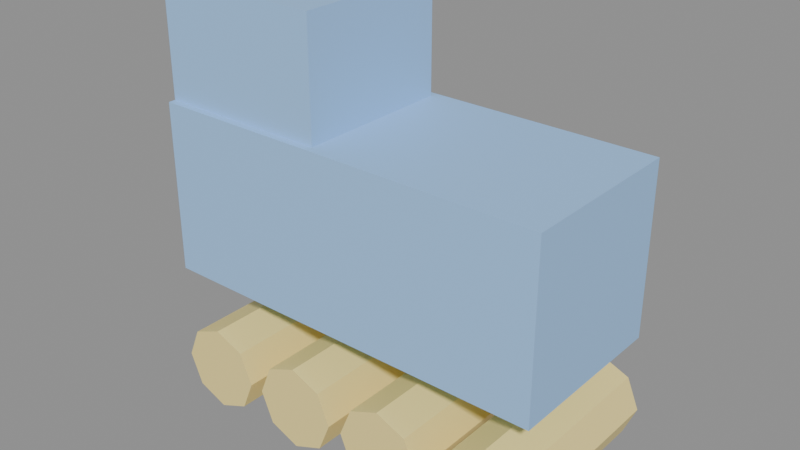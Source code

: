 # Source: KID_PATINS_v01.blend  (saved by Blender 4.2.66; exported with 4.5.12 LTS)
import bpy
from mathutils import Matrix  # noqa: F401  (used for matrix-valued properties, if any)

bpy.ops.wm.read_factory_settings(use_empty=True)
scene = bpy.context.scene
scene.name = 'Scene'

# ---- materials (node trees are filled in below, after node groups)
mat_polyroom_pbr = bpy.data.materials.new('Polyroom_PBR')

# ---- material node trees
mat_polyroom_pbr.use_nodes = True; mat_polyroom_pbr.node_tree.nodes.clear()
_N = mat_polyroom_pbr.node_tree.nodes; _L = mat_polyroom_pbr.node_tree.links
n0 = _N.new('ShaderNodeOutputMaterial'); n0.name = 'Material Output'; n0.location = (300, 0)
n1 = _N.new('ShaderNodeBsdfPrincipled'); n1.name = 'Principled BSDF'; n1.location = (0, 0)
n2 = _N.new('ShaderNodeVertexColor'); n2.name = 'Color Attribute'; n2.location = (-300, 0)
n2.layer_name = 'Color'
_L.new(n2.outputs[0], n1.inputs[0])
_L.new(n1.outputs[0], n0.inputs[0])
n0.is_active_output = True

# ---- meshes
me_kid_patins_v01 = bpy.data.meshes.new('KID_PATINS_v01')
me_kid_patins_v01.from_pydata([(-0.14, -0.06, 0.09), (-0.14, -0.06, 0.21), (-0.14, 0.06, 0.09), (-0.14, 0.06, 0.21), (0.14, -0.06, 0.09), (0.14, -0.06, 0.21), (0.14, 0.06, 0.09), (0.14, 0.06, 0.21), (-0.14, -0.055, 0.17), (-0.14, -0.055, 0.29), (-0.14, 0.055, 0.17), (-0.14, 0.055, 0.29), (-0.02, -0.055, 0.17), (-0.02, -0.055, 0.29), (-0.02, 0.055, 0.17), (-0.02, 0.055, 0.29), (-0.1, 0.07, 0.06), (-0.1, -0.07, 0.06), (-0.07879, 0.07, 0.05121), (-0.07879, -0.07, 0.05121), (-0.07, 0.07, 0.03), (-0.07, -0.07, 0.03), (-0.07879, 0.07, 0.008787), (-0.07879, -0.07, 0.008787), (-0.1, 0.07, 2.682e-07), (-0.1, -0.07, -2.533e-07), (-0.1212, 0.07, 0.008787), (-0.1212, -0.07, 0.008787), (-0.13, 0.07, 0.03), (-0.13, -0.07, 0.03), (-0.1212, 0.07, 0.05121), (-0.1212, -0.07, 0.05121), (-0.03, 0.07, 0.06), (-0.03, -0.07, 0.06), (-0.008787, 0.07, 0.05121), (-0.008787, -0.07, 0.05121), (0.0, 0.07, 0.03), (0.0, -0.07, 0.03), (-0.008787, 0.07, 0.008787), (-0.008787, -0.07, 0.008787), (-0.03, 0.07, 2.682e-07), (-0.03, -0.07, -2.533e-07), (-0.05121, 0.07, 0.008787), (-0.05121, -0.07, 0.008787), (-0.06, 0.07, 0.03), (-0.06, -0.07, 0.03), (-0.05121, 0.07, 0.05121), (-0.05121, -0.07, 0.05121), (0.04, 0.07, 0.06), (0.04, -0.07, 0.06), (0.06121, 0.07, 0.05121), (0.06121, -0.07, 0.05121), (0.07, 0.07, 0.03), (0.07, -0.07, 0.03), (0.06121, 0.07, 0.008787), (0.06121, -0.07, 0.008787), (0.04, 0.07, 2.682e-07), (0.04, -0.07, -2.533e-07), (0.01879, 0.07, 0.008787), (0.01879, -0.07, 0.008787), (0.01, 0.07, 0.03), (0.01, -0.07, 0.03), (0.01879, 0.07, 0.05121), (0.01879, -0.07, 0.05121), (0.11, 0.07, 0.06), (0.11, -0.07, 0.06), (0.1312, 0.07, 0.05121), (0.1312, -0.07, 0.05121), (0.14, 0.07, 0.03), (0.14, -0.07, 0.03), (0.1312, 0.07, 0.008787), (0.1312, -0.07, 0.008787), (0.11, 0.07, 2.682e-07), (0.11, -0.07, -2.533e-07), (0.08879, 0.07, 0.008787), (0.08879, -0.07, 0.008787), (0.08, 0.07, 0.03), (0.08, -0.07, 0.03), (0.08879, 0.07, 0.05121), (0.08879, -0.07, 0.05121)], [], [(0, 1, 3, 2), (2, 3, 7, 6), (6, 7, 5, 4), (4, 5, 1, 0), (2, 6, 4, 0), (7, 3, 1, 5), (8, 9, 11, 10), (10, 11, 15, 14), (14, 15, 13, 12), (12, 13, 9, 8), (10, 14, 12, 8), (15, 11, 9, 13), (16, 17, 19, 18), (18, 19, 21, 20), (20, 21, 23, 22), (22, 23, 25, 24), (24, 25, 27, 26), (26, 27, 29, 28), (19, 17, 31, 29, 27, 25, 23, 21), (28, 29, 31, 30), (30, 31, 17, 16), (16, 18, 20, 22, 24, 26, 28, 30), (32, 33, 35, 34), (34, 35, 37, 36), (36, 37, 39, 38), (38, 39, 41, 40), (40, 41, 43, 42), (42, 43, 45, 44), (35, 33, 47, 45, 43, 41, 39, 37), (44, 45, 47, 46), (46, 47, 33, 32), (32, 34, 36, 38, 40, 42, 44, 46), (48, 49, 51, 50), (50, 51, 53, 52), (52, 53, 55, 54), (54, 55, 57, 56), (56, 57, 59, 58), (58, 59, 61, 60), (51, 49, 63, 61, 59, 57, 55, 53), (60, 61, 63, 62), (62, 63, 49, 48), (48, 50, 52, 54, 56, 58, 60, 62), (64, 65, 67, 66), (66, 67, 69, 68), (68, 69, 71, 70), (70, 71, 73, 72), (72, 73, 75, 74), (74, 75, 77, 76), (67, 65, 79, 77, 75, 73, 71, 69), (76, 77, 79, 78), (78, 79, 65, 64), (64, 66, 68, 70, 72, 74, 76, 78)])
_uv = me_kid_patins_v01.uv_layers.new(name='UVMap')
_uv.uv.foreach_set('vector', [0.1765, 0.5852, 0.009332, 0.5852, 0.009332, 0.418, 0.1765, 0.418, 0.1765, 0.3994, 0.009332, 0.3994, 0.009332, 0.009332, 0.1765, 0.009332, 0.3623, 0.5852, 0.1952, 0.5852, 0.1952, 0.418, 0.3623, 0.418, 0.3623, 0.3994, 0.1952, 0.3994, 0.1952, 0.009332, 0.3623, 0.009332, 0.5482, 0.009332, 0.5482, 0.3994, 0.381, 0.3994, 0.381, 0.009332, 0.734, 0.009332, 0.734, 0.3994, 0.5668, 0.3994, 0.5668, 0.009332, 0.525, 0.771, 0.525, 0.6039, 0.6783, 0.6039, 0.6783, 0.771, 0.734, 0.5852, 0.5668, 0.5852, 0.5668, 0.418, 0.734, 0.418, 0.009332, 0.771, 0.009332, 0.6039, 0.1626, 0.6039, 0.1626, 0.771, 0.381, 0.5852, 0.381, 0.418, 0.5482, 0.418, 0.5482, 0.5852, 0.3345, 0.6039, 0.3345, 0.771, 0.1812, 0.771, 0.1812, 0.6039, 0.5064, 0.6039, 0.5064, 0.771, 0.3531, 0.771, 0.3531, 0.6039, 0.7265, 0.7989, 0.7265, 0.6039, 0.756, 0.6039, 0.756, 0.7989, 0.9673, 0.223, 0.9673, 0.418, 0.9377, 0.418, 0.9377, 0.223, 0.9377, 0.223, 0.9377, 0.418, 0.9082, 0.418, 0.9082, 0.223, 0.7526, 0.2044, 0.7526, 0.009332, 0.7822, 0.009332, 0.7822, 0.2044, 0.7822, 0.2044, 0.7822, 0.009332, 0.8117, 0.009332, 0.8117, 0.2044, 0.4122, 0.7897, 0.4122, 0.9847, 0.3827, 0.9847, 0.3827, 0.7897, 0.7753, 0.508, 0.8072, 0.508, 0.8299, 0.5306, 0.8299, 0.5626, 0.8072, 0.5852, 0.7753, 0.5852, 0.7526, 0.5626, 0.7526, 0.5306, 0.3827, 0.7897, 0.3827, 0.9847, 0.3531, 0.9847, 0.3531, 0.7897, 0.6969, 0.7989, 0.6969, 0.6039, 0.7265, 0.6039, 0.7265, 0.7989, 0.9478, 0.8402, 0.9478, 0.8722, 0.9252, 0.8948, 0.8932, 0.8948, 0.8706, 0.8722, 0.8706, 0.8402, 0.8932, 0.8176, 0.9252, 0.8176, 0.7822, 0.418, 0.7822, 0.223, 0.8117, 0.223, 0.8117, 0.418, 0.06843, 0.7897, 0.06843, 0.9847, 0.03888, 0.9847, 0.03888, 0.7897, 0.03888, 0.7897, 0.03888, 0.9847, 0.009332, 0.9847, 0.009332, 0.7897, 0.7747, 0.7989, 0.7747, 0.6039, 0.8042, 0.6039, 0.8042, 0.7989, 0.8042, 0.7989, 0.8042, 0.6039, 0.8338, 0.6039, 0.8338, 0.7989, 0.49, 0.7897, 0.49, 0.9847, 0.4604, 0.9847, 0.4604, 0.7897, 0.6788, 0.8402, 0.7014, 0.8176, 0.7334, 0.8176, 0.756, 0.8402, 0.756, 0.8722, 0.7334, 0.8948, 0.7014, 0.8948, 0.6788, 0.8722, 0.4604, 0.7897, 0.4604, 0.9847, 0.4309, 0.9847, 0.4309, 0.7897, 0.7526, 0.418, 0.7526, 0.223, 0.7822, 0.223, 0.7822, 0.418, 0.7014, 0.9134, 0.7334, 0.9134, 0.756, 0.9361, 0.756, 0.9681, 0.7334, 0.9907, 0.7014, 0.9907, 0.6788, 0.9681, 0.6788, 0.9361, 0.86, 0.2044, 0.86, 0.009332, 0.8895, 0.009332, 0.8895, 0.2044, 0.2403, 0.7897, 0.2403, 0.9847, 0.2108, 0.9847, 0.2108, 0.7897, 0.2108, 0.7897, 0.2108, 0.9847, 0.1812, 0.9847, 0.1812, 0.7897, 0.8304, 0.418, 0.8304, 0.223, 0.86, 0.223, 0.86, 0.418, 0.86, 0.418, 0.86, 0.223, 0.8895, 0.223, 0.8895, 0.418, 0.5841, 0.7897, 0.5841, 0.9847, 0.5546, 0.9847, 0.5546, 0.7897, 0.7973, 0.9134, 0.8293, 0.9134, 0.8519, 0.9361, 0.8519, 0.9681, 0.8293, 0.9907, 0.7973, 0.9907, 0.7747, 0.9681, 0.7747, 0.9361, 0.5546, 0.7897, 0.5546, 0.9847, 0.525, 0.9847, 0.525, 0.7897, 0.8304, 0.2044, 0.8304, 0.009332, 0.86, 0.009332, 0.86, 0.2044, 0.9252, 0.9134, 0.9478, 0.9361, 0.9478, 0.9681, 0.9252, 0.9907, 0.8932, 0.9907, 0.8706, 0.9681, 0.8706, 0.9361, 0.8932, 0.9134, 0.882, 0.7989, 0.882, 0.6039, 0.9116, 0.6039, 0.9116, 0.7989, 0.1626, 0.7897, 0.1626, 0.9847, 0.133, 0.9847, 0.133, 0.7897, 0.133, 0.7897, 0.133, 0.9847, 0.1035, 0.9847, 0.1035, 0.7897, 0.9082, 0.2044, 0.9082, 0.009332, 0.9377, 0.009332, 0.9377, 0.2044, 0.9377, 0.2044, 0.9377, 0.009332, 0.9673, 0.009332, 0.9673, 0.2044, 0.3181, 0.7897, 0.3181, 0.9847, 0.2885, 0.9847, 0.2885, 0.7897, 0.7747, 0.8722, 0.7747, 0.8402, 0.7973, 0.8176, 0.8293, 0.8176, 0.8519, 0.8402, 0.8519, 0.8722, 0.8293, 0.8948, 0.7973, 0.8948, 0.2885, 0.7897, 0.2885, 0.9847, 0.259, 0.9847, 0.259, 0.7897, 0.8525, 0.7989, 0.8525, 0.6039, 0.882, 0.6039, 0.882, 0.7989, 0.8485, 0.5306, 0.8711, 0.508, 0.9031, 0.508, 0.9257, 0.5306, 0.9257, 0.5626, 0.9031, 0.5852, 0.8711, 0.5852, 0.8485, 0.5626])
_ca = me_kid_patins_v01.color_attributes.new('Color', 'FLOAT_COLOR', 'POINT')
_ca.data.foreach_set('color', [0.35, 0.6, 0.95, 1.0, 0.35, 0.6, 0.95, 1.0, 0.35, 0.6, 0.95, 1.0, 0.35, 0.6, 0.95, 1.0, 0.35, 0.6, 0.95, 1.0, 0.35, 0.6, 0.95, 1.0, 0.35, 0.6, 0.95, 1.0, 0.35, 0.6, 0.95, 1.0, 0.35, 0.6, 0.95, 1.0, 0.35, 0.6, 0.95, 1.0, 0.35, 0.6, 0.95, 1.0, 0.35, 0.6, 0.95, 1.0, 0.35, 0.6, 0.95, 1.0, 0.35, 0.6, 0.95, 1.0, 0.35, 0.6, 0.95, 1.0, 0.35, 0.6, 0.95, 1.0, 0.98, 0.8, 0.3, 1.0, 0.98, 0.8, 0.3, 1.0, 0.98, 0.8, 0.3, 1.0, 0.98, 0.8, 0.3, 1.0, 0.98, 0.8, 0.3, 1.0, 0.98, 0.8, 0.3, 1.0, 0.98, 0.8, 0.3, 1.0, 0.98, 0.8, 0.3, 1.0, 0.98, 0.8, 0.3, 1.0, 0.98, 0.8, 0.3, 1.0, 0.98, 0.8, 0.3, 1.0, 0.98, 0.8, 0.3, 1.0, 0.98, 0.8, 0.3, 1.0, 0.98, 0.8, 0.3, 1.0, 0.98, 0.8, 0.3, 1.0, 0.98, 0.8, 0.3, 1.0, 0.98, 0.8, 0.3, 1.0, 0.98, 0.8, 0.3, 1.0, 0.98, 0.8, 0.3, 1.0, 0.98, 0.8, 0.3, 1.0, 0.98, 0.8, 0.3, 1.0, 0.98, 0.8, 0.3, 1.0, 0.98, 0.8, 0.3, 1.0, 0.98, 0.8, 0.3, 1.0, 0.98, 0.8, 0.3, 1.0, 0.98, 0.8, 0.3, 1.0, 0.98, 0.8, 0.3, 1.0, 0.98, 0.8, 0.3, 1.0, 0.98, 0.8, 0.3, 1.0, 0.98, 0.8, 0.3, 1.0, 0.98, 0.8, 0.3, 1.0, 0.98, 0.8, 0.3, 1.0, 0.98, 0.8, 0.3, 1.0, 0.98, 0.8, 0.3, 1.0, 0.98, 0.8, 0.3, 1.0, 0.98, 0.8, 0.3, 1.0, 0.98, 0.8, 0.3, 1.0, 0.98, 0.8, 0.3, 1.0, 0.98, 0.8, 0.3, 1.0, 0.98, 0.8, 0.3, 1.0, 0.98, 0.8, 0.3, 1.0, 0.98, 0.8, 0.3, 1.0, 0.98, 0.8, 0.3, 1.0, 0.98, 0.8, 0.3, 1.0, 0.98, 0.8, 0.3, 1.0, 0.98, 0.8, 0.3, 1.0, 0.98, 0.8, 0.3, 1.0, 0.98, 0.8, 0.3, 1.0, 0.98, 0.8, 0.3, 1.0, 0.98, 0.8, 0.3, 1.0, 0.98, 0.8, 0.3, 1.0, 0.98, 0.8, 0.3, 1.0, 0.98, 0.8, 0.3, 1.0, 0.98, 0.8, 0.3, 1.0, 0.98, 0.8, 0.3, 1.0, 0.98, 0.8, 0.3, 1.0, 0.98, 0.8, 0.3, 1.0, 0.98, 0.8, 0.3, 1.0, 0.98, 0.8, 0.3, 1.0, 0.98, 0.8, 0.3, 1.0, 0.98, 0.8, 0.3, 1.0, 0.98, 0.8, 0.3, 1.0, 0.98, 0.8, 0.3, 1.0, 0.98, 0.8, 0.3, 1.0])
me_kid_patins_v01.materials.append(mat_polyroom_pbr)
me_kid_patins_v01.update()

# ---- objects
ob_kid_patins_v01 = bpy.data.objects.new('KID_PATINS_v01', me_kid_patins_v01)

# ---- transforms, parenting, visibility, modifiers, constraints
ob_kid_patins_v01.location = (0.0, 0.0, 0.0)

# ---- collection membership
scene.collection.objects.link(ob_kid_patins_v01)

# ---- scene / render settings (as saved in the file)
scene.frame_start = 1; scene.frame_end = 250; scene.frame_set(1)
scene.render.engine = 'BLENDER_EEVEE_NEXT'
bpy.context.view_layer.update()

# ---- added for rendering (the .blend has no active camera and no usable light): camera, sun + grey world if the file has none
cam_auto = bpy.data.cameras.new('AutoCamera')
cam_auto.lens = 50.0
cam_auto.sensor_width = 36.0
cam_auto.clip_end = 1000.0
ob_auto_camera = bpy.data.objects.new('AutoCamera', cam_auto)
scene.collection.objects.link(ob_auto_camera)
ob_auto_camera.location = (0.394823, -0.473788, 0.460858)
ob_auto_camera.rotation_euler = (1.09748, -7.21219e-08, 0.694738)
scene.camera = ob_auto_camera
light_auto_sun = bpy.data.lights.new('AutoSun', 'SUN')
light_auto_sun.energy = 3.0
light_auto_sun.angle = 0.0523599
ob_auto_sun = bpy.data.objects.new('AutoSun', light_auto_sun)
scene.collection.objects.link(ob_auto_sun)
ob_auto_sun.rotation_euler = (0.872665, 0.174533, 0.523599)
if scene.world is None:
    world_auto = bpy.data.worlds.new('AutoWorld')
    world_auto.color = (0.3, 0.3, 0.3)
    scene.world = world_auto
bpy.context.view_layer.update()
